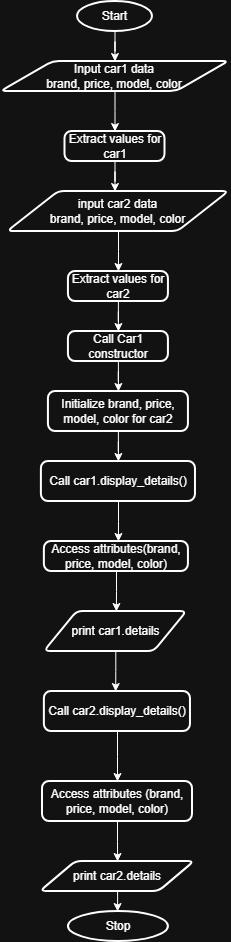

The diagram above was exported from draw.io. Its source (the exported page's mxGraphModel, read from the mxfile embedded in the PNG):
<mxGraphModel dx="1022" dy="564" grid="1" gridSize="10" guides="1" tooltips="1" connect="1" arrows="1" fold="1" page="1" pageScale="1" pageWidth="850" pageHeight="1100" math="0" shadow="0">
  <root>
    <mxCell id="0" />
    <mxCell id="1" parent="0" />
    <mxCell id="649oC-LEWftXObEqL5Ez-84" edge="1" parent="1" source="649oC-LEWftXObEqL5Ez-1" style="edgeStyle=orthogonalEdgeStyle;rounded=0;orthogonalLoop=1;jettySize=auto;html=1;">
      <mxGeometry relative="1" as="geometry">
        <mxPoint x="412.47368421052647" y="90" as="targetPoint" />
      </mxGeometry>
    </mxCell>
    <mxCell id="649oC-LEWftXObEqL5Ez-1" parent="1" style="strokeWidth=2;html=1;shape=mxgraph.flowchart.start_1;whiteSpace=wrap;" value="Start" vertex="1">
      <mxGeometry height="30" width="75" x="375" y="30" as="geometry" />
    </mxCell>
    <mxCell id="dKfMm4qKAD0ke-7QewX0-2" edge="1" parent="1" source="dKfMm4qKAD0ke-7QewX0-1" style="edgeStyle=orthogonalEdgeStyle;rounded=0;orthogonalLoop=1;jettySize=auto;html=1;">
      <mxGeometry relative="1" as="geometry">
        <mxPoint x="412.5" y="160" as="targetPoint" />
      </mxGeometry>
    </mxCell>
    <mxCell id="dKfMm4qKAD0ke-7QewX0-1" parent="1" style="shape=parallelogram;html=1;strokeWidth=2;perimeter=parallelogramPerimeter;whiteSpace=wrap;rounded=1;arcSize=12;size=0.23;" value="Input car1 data&lt;div&gt;brand, price, model, color&lt;/div&gt;" vertex="1">
      <mxGeometry height="30" width="228.12" x="298.44" y="90" as="geometry" />
    </mxCell>
    <mxCell id="dKfMm4qKAD0ke-7QewX0-4" edge="1" parent="1" source="dKfMm4qKAD0ke-7QewX0-3" style="edgeStyle=orthogonalEdgeStyle;rounded=0;orthogonalLoop=1;jettySize=auto;html=1;">
      <mxGeometry relative="1" as="geometry">
        <mxPoint x="412.5" y="220" as="targetPoint" />
      </mxGeometry>
    </mxCell>
    <mxCell id="dKfMm4qKAD0ke-7QewX0-3" parent="1" style="rounded=1;whiteSpace=wrap;html=1;absoluteArcSize=1;arcSize=14;strokeWidth=2;" value="Extract values for car1" vertex="1">
      <mxGeometry height="30" width="100" x="362.5" y="160" as="geometry" />
    </mxCell>
    <mxCell id="dKfMm4qKAD0ke-7QewX0-6" edge="1" parent="1" source="dKfMm4qKAD0ke-7QewX0-5" style="edgeStyle=orthogonalEdgeStyle;rounded=0;orthogonalLoop=1;jettySize=auto;html=1;">
      <mxGeometry relative="1" as="geometry">
        <mxPoint x="415.93499999999995" y="300" as="targetPoint" />
      </mxGeometry>
    </mxCell>
    <mxCell id="dKfMm4qKAD0ke-7QewX0-5" parent="1" style="shape=parallelogram;html=1;strokeWidth=2;perimeter=parallelogramPerimeter;whiteSpace=wrap;rounded=1;arcSize=12;size=0.23;" value="input car2 data&lt;div&gt;brand, price, model, color&lt;/div&gt;" vertex="1">
      <mxGeometry height="40" width="221.25" x="305.31" y="220" as="geometry" />
    </mxCell>
    <mxCell id="dKfMm4qKAD0ke-7QewX0-8" edge="1" parent="1" source="dKfMm4qKAD0ke-7QewX0-7" style="edgeStyle=orthogonalEdgeStyle;rounded=0;orthogonalLoop=1;jettySize=auto;html=1;">
      <mxGeometry relative="1" as="geometry">
        <mxPoint x="415.93000000000006" y="360" as="targetPoint" />
      </mxGeometry>
    </mxCell>
    <mxCell id="dKfMm4qKAD0ke-7QewX0-7" parent="1" style="rounded=1;whiteSpace=wrap;html=1;absoluteArcSize=1;arcSize=14;strokeWidth=2;" value="Extract values for car2" vertex="1">
      <mxGeometry height="30" width="100" x="365.93" y="300" as="geometry" />
    </mxCell>
    <mxCell id="dKfMm4qKAD0ke-7QewX0-10" edge="1" parent="1" source="dKfMm4qKAD0ke-7QewX0-9" style="edgeStyle=orthogonalEdgeStyle;rounded=0;orthogonalLoop=1;jettySize=auto;html=1;">
      <mxGeometry relative="1" as="geometry">
        <mxPoint x="415.93000000000006" y="420" as="targetPoint" />
      </mxGeometry>
    </mxCell>
    <mxCell id="dKfMm4qKAD0ke-7QewX0-9" parent="1" style="rounded=1;whiteSpace=wrap;html=1;absoluteArcSize=1;arcSize=14;strokeWidth=2;" value="Call Car1 constructor" vertex="1">
      <mxGeometry height="30" width="100" x="365.93" y="360" as="geometry" />
    </mxCell>
    <mxCell id="dKfMm4qKAD0ke-7QewX0-12" edge="1" parent="1" source="dKfMm4qKAD0ke-7QewX0-11" style="edgeStyle=orthogonalEdgeStyle;rounded=0;orthogonalLoop=1;jettySize=auto;html=1;">
      <mxGeometry relative="1" as="geometry">
        <mxPoint x="415.93000000000006" y="490" as="targetPoint" />
      </mxGeometry>
    </mxCell>
    <mxCell id="dKfMm4qKAD0ke-7QewX0-11" parent="1" style="rounded=1;whiteSpace=wrap;html=1;absoluteArcSize=1;arcSize=14;strokeWidth=2;" value="Initialize brand, price, model, color for car2" vertex="1">
      <mxGeometry height="40" width="140" x="345.93" y="420" as="geometry" />
    </mxCell>
    <mxCell id="dKfMm4qKAD0ke-7QewX0-14" edge="1" parent="1" source="dKfMm4qKAD0ke-7QewX0-13" style="edgeStyle=orthogonalEdgeStyle;rounded=0;orthogonalLoop=1;jettySize=auto;html=1;">
      <mxGeometry relative="1" as="geometry">
        <mxPoint x="415.9350000000002" y="570" as="targetPoint" />
      </mxGeometry>
    </mxCell>
    <mxCell id="dKfMm4qKAD0ke-7QewX0-13" parent="1" style="rounded=1;whiteSpace=wrap;html=1;absoluteArcSize=1;arcSize=14;strokeWidth=2;" value="Call car1.display_details()" vertex="1">
      <mxGeometry height="40" width="154.07" x="338.9" y="490" as="geometry" />
    </mxCell>
    <mxCell id="dKfMm4qKAD0ke-7QewX0-17" edge="1" parent="1" source="dKfMm4qKAD0ke-7QewX0-15" style="edgeStyle=orthogonalEdgeStyle;rounded=0;orthogonalLoop=1;jettySize=auto;html=1;">
      <mxGeometry relative="1" as="geometry">
        <mxPoint x="413.89999999999986" y="640" as="targetPoint" />
      </mxGeometry>
    </mxCell>
    <mxCell id="dKfMm4qKAD0ke-7QewX0-15" parent="1" style="rounded=1;whiteSpace=wrap;html=1;absoluteArcSize=1;arcSize=14;strokeWidth=2;" value="Access attributes(brand, price, model, color)" vertex="1">
      <mxGeometry height="30" width="144.06" x="341.87" y="570" as="geometry" />
    </mxCell>
    <mxCell id="dKfMm4qKAD0ke-7QewX0-19" edge="1" parent="1" source="dKfMm4qKAD0ke-7QewX0-18" style="edgeStyle=orthogonalEdgeStyle;rounded=0;orthogonalLoop=1;jettySize=auto;html=1;">
      <mxGeometry relative="1" as="geometry">
        <mxPoint x="413.19499999999994" y="720" as="targetPoint" />
      </mxGeometry>
    </mxCell>
    <mxCell id="dKfMm4qKAD0ke-7QewX0-18" parent="1" style="shape=parallelogram;html=1;strokeWidth=2;perimeter=parallelogramPerimeter;whiteSpace=wrap;rounded=1;arcSize=12;size=0.23;" value="print car1.details" vertex="1">
      <mxGeometry height="40" width="142.65" x="341.87" y="640" as="geometry" />
    </mxCell>
    <mxCell id="dKfMm4qKAD0ke-7QewX0-21" edge="1" parent="1" source="dKfMm4qKAD0ke-7QewX0-20" style="edgeStyle=orthogonalEdgeStyle;rounded=0;orthogonalLoop=1;jettySize=auto;html=1;" target="dKfMm4qKAD0ke-7QewX0-22">
      <mxGeometry relative="1" as="geometry">
        <mxPoint x="414.91999999999985" y="800" as="targetPoint" />
      </mxGeometry>
    </mxCell>
    <mxCell id="dKfMm4qKAD0ke-7QewX0-20" parent="1" style="rounded=1;whiteSpace=wrap;html=1;absoluteArcSize=1;arcSize=14;strokeWidth=2;" value="Call car2.display_details()" vertex="1">
      <mxGeometry height="40" width="146.1" x="341.87" y="720" as="geometry" />
    </mxCell>
    <mxCell id="dKfMm4qKAD0ke-7QewX0-23" edge="1" parent="1" source="dKfMm4qKAD0ke-7QewX0-22" style="edgeStyle=orthogonalEdgeStyle;rounded=0;orthogonalLoop=1;jettySize=auto;html=1;" target="dKfMm4qKAD0ke-7QewX0-24">
      <mxGeometry relative="1" as="geometry">
        <mxPoint x="415" y="900" as="targetPoint" />
      </mxGeometry>
    </mxCell>
    <mxCell id="dKfMm4qKAD0ke-7QewX0-22" parent="1" style="rounded=1;whiteSpace=wrap;html=1;absoluteArcSize=1;arcSize=14;strokeWidth=2;" value="Access attributes (brand, price, model, color)" vertex="1">
      <mxGeometry height="40" width="150" x="340" y="810" as="geometry" />
    </mxCell>
    <mxCell id="dKfMm4qKAD0ke-7QewX0-25" edge="1" parent="1" source="dKfMm4qKAD0ke-7QewX0-24" style="edgeStyle=orthogonalEdgeStyle;rounded=0;orthogonalLoop=1;jettySize=auto;html=1;" target="dKfMm4qKAD0ke-7QewX0-26">
      <mxGeometry relative="1" as="geometry">
        <mxPoint x="415" y="950" as="targetPoint" />
      </mxGeometry>
    </mxCell>
    <mxCell id="dKfMm4qKAD0ke-7QewX0-24" parent="1" style="shape=parallelogram;html=1;strokeWidth=2;perimeter=parallelogramPerimeter;whiteSpace=wrap;rounded=1;arcSize=12;size=0.23;" value="print car2.details" vertex="1">
      <mxGeometry height="30" width="154.06" x="337.97" y="890" as="geometry" />
    </mxCell>
    <mxCell id="dKfMm4qKAD0ke-7QewX0-26" parent="1" style="strokeWidth=2;html=1;shape=mxgraph.flowchart.start_1;whiteSpace=wrap;" value="Stop" vertex="1">
      <mxGeometry height="30" width="100" x="365.94" y="940" as="geometry" />
    </mxCell>
  </root>
</mxGraphModel>